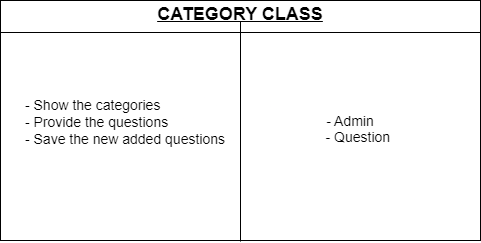

The diagram above was exported from draw.io. Its source (the exported page's mxGraphModel, read from the mxfile embedded in the PNG):
<mxGraphModel dx="1120" dy="500" grid="1" gridSize="10" guides="1" tooltips="1" connect="1" arrows="1" fold="1" page="1" pageScale="1" pageWidth="827" pageHeight="1169" math="0" shadow="0">
  <root>
    <mxCell id="0" />
    <mxCell id="1" parent="0" />
    <mxCell id="SjykEJh7993tfVzQFhZ2-22" value="&lt;p style=&quot;margin:0px;margin-top:4px;text-align:center;text-decoration:underline;&quot;&gt;&lt;b&gt;&lt;font style=&quot;font-size: 18px;&quot;&gt;CATEGORY CLASS&lt;/font&gt;&lt;/b&gt;&lt;/p&gt;&lt;hr size=&quot;1&quot; style=&quot;border-style:solid;&quot;&gt;&lt;p style=&quot;margin:0px;margin-left:8px;&quot;&gt;&lt;br&gt;&lt;/p&gt;" style="verticalAlign=top;align=left;overflow=fill;html=1;whiteSpace=wrap;" parent="1" vertex="1">
      <mxGeometry x="160" y="85" width="480" height="240" as="geometry" />
    </mxCell>
    <mxCell id="SjykEJh7993tfVzQFhZ2-23" value="" style="endArrow=none;html=1;rounded=0;exitX=0.5;exitY=1;exitDx=0;exitDy=0;" parent="1" edge="1">
      <mxGeometry width="50" height="50" relative="1" as="geometry">
        <mxPoint x="400" y="326" as="sourcePoint" />
        <mxPoint x="400" y="106" as="targetPoint" />
      </mxGeometry>
    </mxCell>
    <mxCell id="SjykEJh7993tfVzQFhZ2-24" value="&lt;div style=&quot;text-align: justify;&quot;&gt;&lt;span style=&quot;font-size: 14px; background-color: initial;&quot;&gt;- Show the categories&lt;/span&gt;&lt;/div&gt;&lt;div style=&quot;text-align: justify;&quot;&gt;&lt;span style=&quot;font-size: 14px;&quot;&gt;- Provide the questions&amp;nbsp;&lt;/span&gt;&lt;/div&gt;&lt;div style=&quot;text-align: justify;&quot;&gt;&lt;span style=&quot;font-size: 14px;&quot;&gt;- Save the new added questions&lt;/span&gt;&lt;/div&gt;&lt;div&gt;&lt;div&gt;&lt;font style=&quot;font-size: 14px;&quot;&gt;&lt;br&gt;&lt;/font&gt;&lt;/div&gt;&lt;/div&gt;" style="text;html=1;align=center;verticalAlign=middle;whiteSpace=wrap;rounded=0;" parent="1" vertex="1">
      <mxGeometry x="180" y="130" width="210" height="170" as="geometry" />
    </mxCell>
    <mxCell id="SjykEJh7993tfVzQFhZ2-26" value="&lt;div style=&quot;&quot;&gt;&lt;span style=&quot;font-size: 14px; background-color: initial;&quot;&gt;- Admin&lt;/span&gt;&lt;/div&gt;&lt;div style=&quot;&quot;&gt;&lt;span style=&quot;font-size: 14px; background-color: initial;&quot;&gt;&amp;nbsp; &amp;nbsp; &amp;nbsp;- Question&amp;nbsp;&lt;/span&gt;&lt;/div&gt;&lt;div&gt;&lt;div style=&quot;&quot;&gt;&lt;br&gt;&lt;/div&gt;&lt;/div&gt;" style="text;html=1;align=center;verticalAlign=middle;whiteSpace=wrap;rounded=0;" parent="1" vertex="1">
      <mxGeometry x="420" y="136" width="180" height="170" as="geometry" />
    </mxCell>
  </root>
</mxGraphModel>